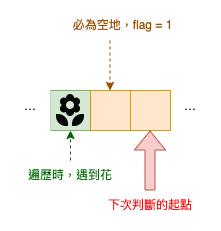

The diagram above was exported from draw.io. Its source (the exported page's mxGraphModel, read from the mxfile embedded in the PNG):
<mxGraphModel dx="1298" dy="803" grid="1" gridSize="10" guides="1" tooltips="1" connect="1" arrows="1" fold="1" page="1" pageScale="1" pageWidth="827" pageHeight="1169" math="0" shadow="0">
  <root>
    <mxCell id="0" />
    <mxCell id="1" parent="0" />
    <mxCell id="uMgjGtuMzUHzSXqxFMZa-1" value="" style="rounded=0;whiteSpace=wrap;html=1;fillColor=#d5e8d4;strokeColor=#82b366;" parent="1" vertex="1">
      <mxGeometry x="240" y="240" width="40" height="40" as="geometry" />
    </mxCell>
    <mxCell id="uMgjGtuMzUHzSXqxFMZa-2" value="" style="shape=image;verticalLabelPosition=bottom;labelBackgroundColor=default;verticalAlign=top;aspect=fixed;imageAspect=0;image=data:image/png,(base64 omitted: 10424 chars);" parent="1" vertex="1">
      <mxGeometry x="244" y="244" width="32" height="32" as="geometry" />
    </mxCell>
    <mxCell id="uMgjGtuMzUHzSXqxFMZa-11" value="" style="rounded=0;whiteSpace=wrap;html=1;fillColor=#ffe6cc;strokeColor=#d79b00;" parent="1" vertex="1">
      <mxGeometry x="280" y="240" width="40" height="40" as="geometry" />
    </mxCell>
    <mxCell id="uMgjGtuMzUHzSXqxFMZa-16" value="⋯" style="rounded=0;whiteSpace=wrap;html=1;strokeColor=none;" parent="1" vertex="1">
      <mxGeometry x="360" y="240" width="40" height="40" as="geometry" />
    </mxCell>
    <mxCell id="uMgjGtuMzUHzSXqxFMZa-34" value="⋯" style="rounded=0;whiteSpace=wrap;html=1;strokeColor=none;" parent="1" vertex="1">
      <mxGeometry x="200" y="240" width="40" height="40" as="geometry" />
    </mxCell>
    <mxCell id="s1VitlMoMH8OCh9dmrPz-1" value="" style="endArrow=classic;html=1;rounded=0;strokeColor=#006600;strokeWidth=1;fontSize=15;dashed=1;entryX=0.5;entryY=1;entryDx=0;entryDy=0;fontColor=#006600;" edge="1" parent="1" target="uMgjGtuMzUHzSXqxFMZa-1">
      <mxGeometry width="50" height="50" relative="1" as="geometry">
        <mxPoint x="260" y="310" as="sourcePoint" />
        <mxPoint x="440" y="390" as="targetPoint" />
      </mxGeometry>
    </mxCell>
    <mxCell id="s1VitlMoMH8OCh9dmrPz-2" value="遍歷時，遇到花" style="text;html=1;strokeColor=none;fillColor=none;align=center;verticalAlign=middle;whiteSpace=wrap;rounded=0;fontColor=#006600;" vertex="1" parent="1">
      <mxGeometry x="215" y="310" width="90" height="30" as="geometry" />
    </mxCell>
    <mxCell id="s1VitlMoMH8OCh9dmrPz-3" value="" style="rounded=0;whiteSpace=wrap;html=1;fillColor=#ffe6cc;strokeColor=#d79b00;" vertex="1" parent="1">
      <mxGeometry x="320" y="240" width="40" height="40" as="geometry" />
    </mxCell>
    <mxCell id="s1VitlMoMH8OCh9dmrPz-6" value="必為空地，flag = 1" style="text;html=1;strokeColor=none;fillColor=none;align=center;verticalAlign=middle;whiteSpace=wrap;rounded=0;fontColor=#994C00;" vertex="1" parent="1">
      <mxGeometry x="255" y="160" width="115" height="30" as="geometry" />
    </mxCell>
    <mxCell id="s1VitlMoMH8OCh9dmrPz-7" value="" style="endArrow=classic;html=1;rounded=0;dashed=1;strokeColor=#994C00;strokeWidth=1;fontSize=15;fontColor=#006600;" edge="1" parent="1">
      <mxGeometry width="50" height="50" relative="1" as="geometry">
        <mxPoint x="299.5" y="190" as="sourcePoint" />
        <mxPoint x="299.5" y="240" as="targetPoint" />
      </mxGeometry>
    </mxCell>
    <mxCell id="s1VitlMoMH8OCh9dmrPz-8" value="" style="shape=flexArrow;endArrow=classic;html=1;rounded=0;strokeColor=#b85450;strokeWidth=1;fontSize=15;fontColor=#994C00;fillColor=#f8cecc;" edge="1" parent="1">
      <mxGeometry width="50" height="50" relative="1" as="geometry">
        <mxPoint x="339.5" y="340" as="sourcePoint" />
        <mxPoint x="339.5" y="280" as="targetPoint" />
      </mxGeometry>
    </mxCell>
    <mxCell id="s1VitlMoMH8OCh9dmrPz-9" value="下次判斷的起點" style="text;html=1;strokeColor=none;fillColor=none;align=center;verticalAlign=middle;whiteSpace=wrap;rounded=0;fontColor=#FF0000;" vertex="1" parent="1">
      <mxGeometry x="295" y="340" width="90" height="30" as="geometry" />
    </mxCell>
  </root>
</mxGraphModel>